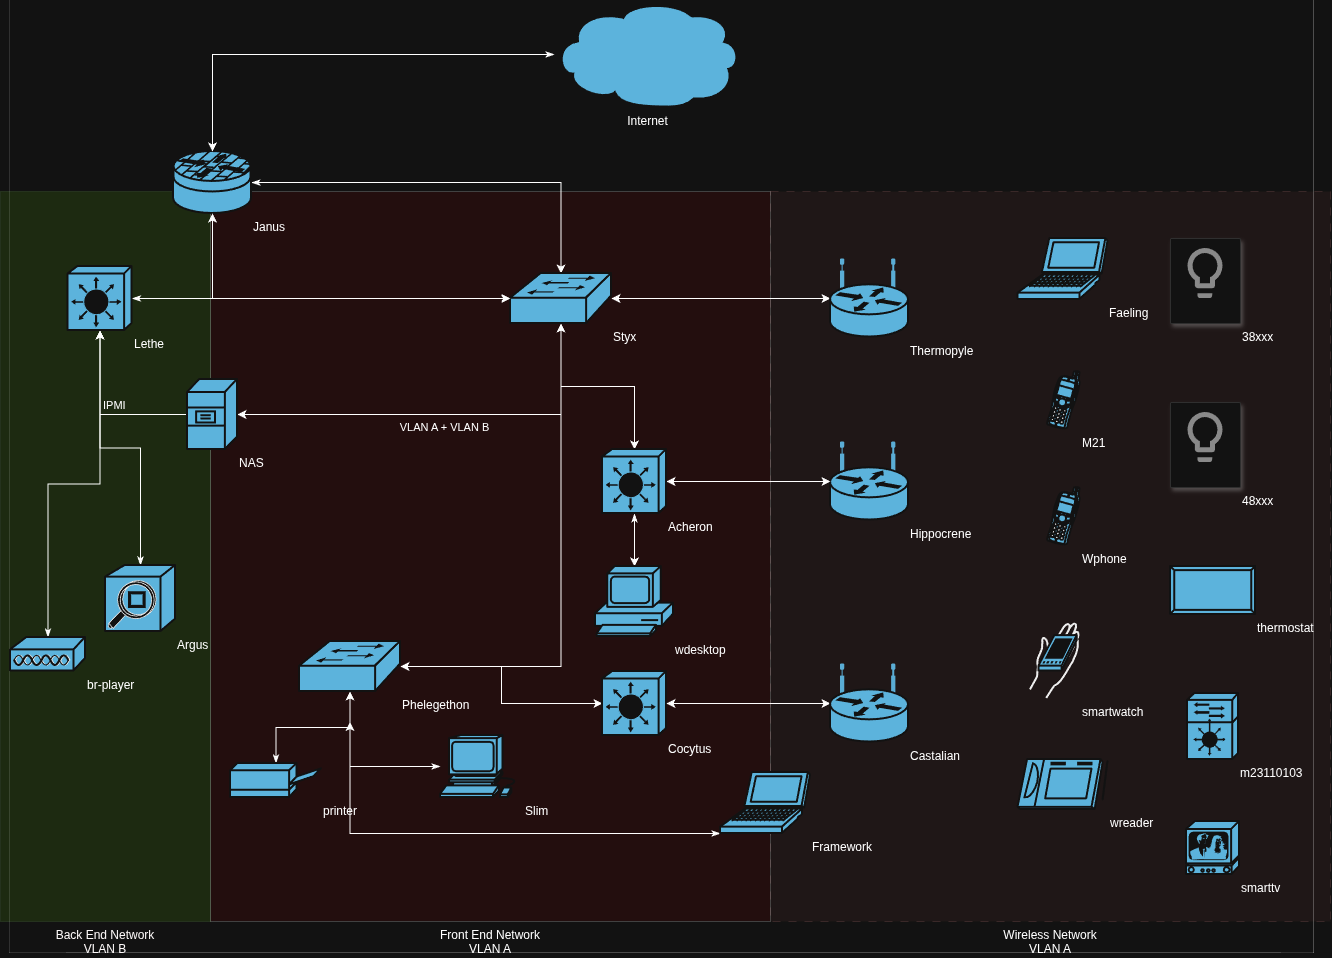

The diagram above was exported from draw.io. Its source (the exported page's mxGraphModel, read from the mxfile embedded in the PNG):
<mxGraphModel dx="1604" dy="2104" grid="1" gridSize="10" guides="1" tooltips="1" connect="1" arrows="1" fold="1" page="1" pageScale="1" pageWidth="850" pageHeight="1100" math="0" shadow="0">
  <root>
    <mxCell id="0" />
    <mxCell id="1" parent="0" />
    <mxCell id="T46QEq3aDqxKoIlW775z-20" parent="1" style="whiteSpace=wrap;html=1;opacity=20;opacityGroup=1;fillColor=#60a917;strokeColor=#2D7600;fontColor=light-dark(#ffffff, #fcf8f8);labelPosition=center;verticalLabelPosition=bottom;align=center;verticalAlign=top;labelPerimeter=1;" value="Back End Network&lt;div&gt;VLAN B&lt;/div&gt;" vertex="1">
      <mxGeometry height="730" width="210" x="30" y="190" as="geometry" />
    </mxCell>
    <mxCell id="T46QEq3aDqxKoIlW775z-19" parent="1" style="whiteSpace=wrap;html=1;fillStyle=auto;opacity=20;opacityGroup=1;dashed=1;dashPattern=8 8;labelPosition=center;verticalLabelPosition=bottom;align=center;verticalAlign=top;labelPerimeter=1;fillColor=#f8cecc;strokeColor=#b85450;" value="Wireless Network&lt;div&gt;VLAN A&lt;/div&gt;" vertex="1">
      <mxGeometry height="730" width="560" x="800" y="190" as="geometry" />
    </mxCell>
    <mxCell id="TClFf4nkwnMpD8czgi0z-15" parent="1" style="whiteSpace=wrap;html=1;opacity=20;opacityGroup=1;fillColor=light-dark(#FFFFFF,#660000);labelPosition=center;verticalLabelPosition=bottom;align=center;verticalAlign=top;labelPerimeter=1;" value="Front End Network&lt;div&gt;VLAN A&lt;/div&gt;" vertex="1">
      <mxGeometry height="730" width="560" x="240" y="190" as="geometry" />
    </mxCell>
    <mxCell id="T46QEq3aDqxKoIlW775z-18" edge="1" parent="1" source="z7g-SIEoC9hLrQi1XYvy-2" style="edgeStyle=orthogonalEdgeStyle;rounded=0;orthogonalLoop=1;jettySize=auto;html=1;defaultLabelBackgroundColor=page;startArrow=classicThin;startFill=1;" target="z7g-SIEoC9hLrQi1XYvy-9">
      <mxGeometry relative="1" as="geometry" />
    </mxCell>
    <mxCell id="z7g-SIEoC9hLrQi1XYvy-2" parent="1" style="strokeColor=#ffffff;sketch=0;html=1;pointerEvents=1;dashed=0;fillColor=#036897;strokeWidth=2;verticalLabelPosition=bottom;verticalAlign=top;align=left;outlineConnect=0;shape=mxgraph.cisco.security.router_firewall;labelPosition=right;" value="Janus&lt;div&gt;&lt;br&gt;&lt;/div&gt;" vertex="1">
      <mxGeometry height="62" width="78" x="203" y="150" as="geometry" />
    </mxCell>
    <mxCell id="z7g-SIEoC9hLrQi1XYvy-3" parent="1" style="strokeColor=#ffffff;sketch=0;html=1;pointerEvents=1;dashed=0;fillColor=#036897;strokeWidth=2;verticalLabelPosition=bottom;verticalAlign=top;align=center;outlineConnect=0;shape=mxgraph.cisco.storage.cloud;labelPerimeter=1;" value="Internet" vertex="1">
      <mxGeometry height="106" width="186" x="584" as="geometry" />
    </mxCell>
    <mxCell id="z7g-SIEoC9hLrQi1XYvy-5" edge="1" parent="1" source="z7g-SIEoC9hLrQi1XYvy-3" style="edgeStyle=orthogonalEdgeStyle;rounded=0;orthogonalLoop=1;jettySize=auto;html=1;entryX=0.5;entryY=0;entryDx=0;entryDy=0;entryPerimeter=0;defaultLabelBackgroundColor=page;startArrow=classicThin;startFill=1;" target="z7g-SIEoC9hLrQi1XYvy-2">
      <mxGeometry relative="1" as="geometry" />
    </mxCell>
    <mxCell id="T46QEq3aDqxKoIlW775z-10" edge="1" parent="1" source="z7g-SIEoC9hLrQi1XYvy-6" style="edgeStyle=orthogonalEdgeStyle;rounded=0;orthogonalLoop=1;jettySize=auto;html=1;defaultLabelBackgroundColor=page;startArrow=classicThin;startFill=1;" target="z7g-SIEoC9hLrQi1XYvy-9">
      <mxGeometry relative="1" as="geometry" />
    </mxCell>
    <mxCell id="z7g-SIEoC9hLrQi1XYvy-6" parent="1" style="strokeColor=#ffffff;sketch=0;html=1;pointerEvents=1;dashed=0;fillColor=#036897;strokeWidth=2;verticalLabelPosition=bottom;verticalAlign=top;align=left;outlineConnect=0;shape=mxgraph.cisco.switches.layer_3_switch;labelPosition=right;" value="Lethe" vertex="1">
      <mxGeometry height="64" width="64" x="97.5" y="265" as="geometry" />
    </mxCell>
    <mxCell id="TClFf4nkwnMpD8czgi0z-11" edge="1" parent="1" source="z7g-SIEoC9hLrQi1XYvy-8" style="edgeStyle=orthogonalEdgeStyle;rounded=0;orthogonalLoop=1;jettySize=auto;html=1;defaultLabelBackgroundColor=page;startArrow=classic;startFill=1;" target="z7g-SIEoC9hLrQi1XYvy-9">
      <mxGeometry relative="1" x="0.003" as="geometry" />
    </mxCell>
    <mxCell id="z7g-SIEoC9hLrQi1XYvy-8" parent="1" style="strokeColor=#ffffff;sketch=0;html=1;pointerEvents=1;dashed=0;fillColor=#036897;strokeWidth=2;verticalLabelPosition=bottom;verticalAlign=top;align=left;outlineConnect=0;shape=mxgraph.cisco.switches.workgroup_switch;labelPosition=right;" value="Phelegethon" vertex="1">
      <mxGeometry height="50" width="101" x="329" y="640" as="geometry" />
    </mxCell>
    <mxCell id="z7g-SIEoC9hLrQi1XYvy-9" parent="1" style="strokeColor=#ffffff;sketch=0;html=1;pointerEvents=1;dashed=0;fillColor=#036897;strokeWidth=2;verticalLabelPosition=bottom;verticalAlign=top;align=left;outlineConnect=0;shape=mxgraph.cisco.switches.workgroup_switch;labelPosition=right;" value="Styx&lt;div&gt;&lt;br&gt;&lt;/div&gt;" vertex="1">
      <mxGeometry height="50" width="101" x="540" y="272" as="geometry" />
    </mxCell>
    <mxCell id="z7g-SIEoC9hLrQi1XYvy-10" edge="1" parent="1" source="z7g-SIEoC9hLrQi1XYvy-9" style="edgeStyle=orthogonalEdgeStyle;rounded=0;orthogonalLoop=1;jettySize=auto;html=1;entryX=0.5;entryY=1;entryDx=0;entryDy=0;entryPerimeter=0;defaultLabelBackgroundColor=page;startArrow=classicThin;startFill=1;" target="z7g-SIEoC9hLrQi1XYvy-2">
      <mxGeometry relative="1" as="geometry" />
    </mxCell>
    <mxCell id="TClFf4nkwnMpD8czgi0z-2" edge="1" parent="1" source="TClFf4nkwnMpD8czgi0z-1" style="edgeStyle=orthogonalEdgeStyle;rounded=0;orthogonalLoop=1;jettySize=auto;html=1;defaultLabelBackgroundColor=page;startArrow=classic;startFill=1;" target="z7g-SIEoC9hLrQi1XYvy-9">
      <mxGeometry relative="1" x="-0.0029" as="geometry" />
    </mxCell>
    <mxCell id="TClFf4nkwnMpD8czgi0z-1" parent="1" style="strokeColor=#ffffff;sketch=0;html=1;pointerEvents=1;dashed=0;fillColor=#036897;strokeWidth=2;verticalLabelPosition=bottom;verticalAlign=top;align=left;outlineConnect=0;shape=mxgraph.cisco.routers.wireless_router;labelPosition=right;" value="Thermopyle" vertex="1">
      <mxGeometry height="77" width="78" x="860" y="258.5" as="geometry" />
    </mxCell>
    <mxCell id="TClFf4nkwnMpD8czgi0z-3" parent="1" style="strokeColor=#ffffff;sketch=0;html=1;pointerEvents=1;dashed=0;fillColor=#036897;strokeWidth=2;verticalLabelPosition=bottom;verticalAlign=top;align=left;outlineConnect=0;shape=mxgraph.cisco.routers.wireless_router;labelPosition=right;" value="Hippocrene" vertex="1">
      <mxGeometry height="77" width="78" x="860" y="441.5" as="geometry" />
    </mxCell>
    <mxCell id="TClFf4nkwnMpD8czgi0z-5" edge="1" parent="1" source="TClFf4nkwnMpD8czgi0z-4" style="edgeStyle=orthogonalEdgeStyle;rounded=0;orthogonalLoop=1;jettySize=auto;html=1;defaultLabelBackgroundColor=page;startArrow=classic;startFill=1;" target="z7g-SIEoC9hLrQi1XYvy-8">
      <mxGeometry relative="1" x="-0.0083" as="geometry" />
    </mxCell>
    <mxCell id="TClFf4nkwnMpD8czgi0z-4" parent="1" style="strokeColor=#ffffff;sketch=0;html=1;pointerEvents=1;dashed=0;fillColor=#036897;strokeWidth=2;verticalLabelPosition=bottom;verticalAlign=top;align=left;outlineConnect=0;shape=mxgraph.cisco.switches.layer_3_switch;labelPosition=right;" value="Cocytus" vertex="1">
      <mxGeometry height="64" width="64" x="632" y="670" as="geometry" />
    </mxCell>
    <mxCell id="TClFf4nkwnMpD8czgi0z-7" edge="1" parent="1" source="TClFf4nkwnMpD8czgi0z-6" style="edgeStyle=orthogonalEdgeStyle;rounded=0;orthogonalLoop=1;jettySize=auto;html=1;defaultLabelBackgroundColor=page;startArrow=classic;startFill=1;" target="TClFf4nkwnMpD8czgi0z-4">
      <mxGeometry relative="1" x="0.004" as="geometry" />
    </mxCell>
    <mxCell id="TClFf4nkwnMpD8czgi0z-6" parent="1" style="strokeColor=#ffffff;sketch=0;html=1;pointerEvents=1;dashed=0;fillColor=#036897;strokeWidth=2;verticalLabelPosition=bottom;verticalAlign=top;align=left;outlineConnect=0;shape=mxgraph.cisco.routers.wireless_router;labelPosition=right;" value="Castalian" vertex="1">
      <mxGeometry height="77" width="78" x="860" y="663.5" as="geometry" />
    </mxCell>
    <mxCell id="TClFf4nkwnMpD8czgi0z-10" edge="1" parent="1" source="TClFf4nkwnMpD8czgi0z-8" style="edgeStyle=orthogonalEdgeStyle;rounded=0;orthogonalLoop=1;jettySize=auto;html=1;defaultLabelBackgroundColor=page;endArrow=classic;endFill=1;startArrow=classic;startFill=1;" target="TClFf4nkwnMpD8czgi0z-3">
      <mxGeometry relative="1" as="geometry" />
    </mxCell>
    <mxCell id="TClFf4nkwnMpD8czgi0z-12" edge="1" parent="1" source="TClFf4nkwnMpD8czgi0z-8" style="edgeStyle=orthogonalEdgeStyle;rounded=0;orthogonalLoop=1;jettySize=auto;html=1;defaultLabelBackgroundColor=page;startArrow=classic;startFill=1;" target="z7g-SIEoC9hLrQi1XYvy-9">
      <mxGeometry relative="1" x="0.002" as="geometry" />
    </mxCell>
    <mxCell id="T46QEq3aDqxKoIlW775z-12" edge="1" parent="1" source="TClFf4nkwnMpD8czgi0z-8" style="edgeStyle=orthogonalEdgeStyle;rounded=0;orthogonalLoop=1;jettySize=auto;html=1;defaultLabelBackgroundColor=page;" target="z7g-SIEoC9hLrQi1XYvy-9">
      <mxGeometry relative="1" as="geometry" />
    </mxCell>
    <mxCell id="OwvKAluAT0RoMxkr0DI7-2" edge="1" parent="1" source="TClFf4nkwnMpD8czgi0z-8" style="edgeStyle=orthogonalEdgeStyle;rounded=0;orthogonalLoop=1;jettySize=auto;html=1;defaultLabelBackgroundColor=page;startArrow=classicThin;startFill=1;" target="TClFf4nkwnMpD8czgi0z-29">
      <mxGeometry relative="1" as="geometry" />
    </mxCell>
    <mxCell id="TClFf4nkwnMpD8czgi0z-8" parent="1" style="strokeColor=#ffffff;sketch=0;html=1;pointerEvents=1;dashed=0;fillColor=#036897;strokeWidth=2;verticalLabelPosition=bottom;verticalAlign=top;align=left;outlineConnect=0;shape=mxgraph.cisco.switches.layer_3_switch;labelPosition=right;" value="Acheron" vertex="1">
      <mxGeometry height="64" width="64" x="632" y="448" as="geometry" />
    </mxCell>
    <mxCell id="TClFf4nkwnMpD8czgi0z-22" edge="1" parent="1" source="TClFf4nkwnMpD8czgi0z-13" style="edgeStyle=orthogonalEdgeStyle;rounded=0;orthogonalLoop=1;jettySize=auto;html=1;defaultLabelBackgroundColor=page;labelPosition=right;verticalLabelPosition=top;align=left;verticalAlign=bottom;" target="z7g-SIEoC9hLrQi1XYvy-6" value="IPMI">
      <mxGeometry relative="1" as="geometry" />
    </mxCell>
    <mxCell id="TClFf4nkwnMpD8czgi0z-26" edge="1" parent="1" source="TClFf4nkwnMpD8czgi0z-13" style="edgeStyle=orthogonalEdgeStyle;rounded=0;orthogonalLoop=1;jettySize=auto;html=1;defaultLabelBackgroundColor=page;startArrow=classic;startFill=1;" target="z7g-SIEoC9hLrQi1XYvy-9">
      <mxGeometry relative="1" x="0.0016" as="geometry" />
    </mxCell>
    <mxCell id="OwvKAluAT0RoMxkr0DI7-3" edge="1" parent="1" source="TClFf4nkwnMpD8czgi0z-13" style="edgeStyle=orthogonalEdgeStyle;rounded=0;orthogonalLoop=1;jettySize=auto;html=1;defaultLabelBackgroundColor=page;labelPosition=center;verticalLabelPosition=bottom;align=center;verticalAlign=top;" target="z7g-SIEoC9hLrQi1XYvy-9" value="VLAN A + VLAN B">
      <mxGeometry relative="1" as="geometry" />
    </mxCell>
    <mxCell id="TClFf4nkwnMpD8czgi0z-13" parent="1" style="strokeColor=#ffffff;sketch=0;html=1;pointerEvents=1;dashed=0;fillColor=#036897;strokeWidth=2;verticalLabelPosition=bottom;verticalAlign=top;align=left;outlineConnect=0;shape=mxgraph.cisco.servers.file_server;labelPosition=right;" value="NAS" vertex="1">
      <mxGeometry height="70" width="50" x="217" y="378" as="geometry" />
    </mxCell>
    <mxCell id="OwvKAluAT0RoMxkr0DI7-1" edge="1" parent="1" source="TClFf4nkwnMpD8czgi0z-17" style="edgeStyle=orthogonalEdgeStyle;rounded=0;orthogonalLoop=1;jettySize=auto;html=1;defaultLabelBackgroundColor=page;startArrow=classicThin;startFill=1;" target="z7g-SIEoC9hLrQi1XYvy-6">
      <mxGeometry relative="1" as="geometry" />
    </mxCell>
    <mxCell id="TClFf4nkwnMpD8czgi0z-17" parent="1" style="sketch=0;html=1;pointerEvents=1;dashed=0;fillColor=#036897;strokeColor=#ffffff;strokeWidth=2;verticalLabelPosition=bottom;verticalAlign=top;align=left;outlineConnect=0;shape=mxgraph.cisco.misc.network_management;labelPosition=right;" value="Argus" vertex="1">
      <mxGeometry height="66" width="70" x="135" y="564" as="geometry" />
    </mxCell>
    <mxCell id="T46QEq3aDqxKoIlW775z-16" edge="1" parent="1" source="TClFf4nkwnMpD8czgi0z-19" style="edgeStyle=orthogonalEdgeStyle;rounded=0;orthogonalLoop=1;jettySize=auto;html=1;defaultLabelBackgroundColor=page;startArrow=classicThin;startFill=1;" target="z7g-SIEoC9hLrQi1XYvy-8">
      <mxGeometry relative="1" as="geometry" />
    </mxCell>
    <mxCell id="TClFf4nkwnMpD8czgi0z-19" parent="1" style="sketch=0;html=1;pointerEvents=1;dashed=0;fillColor=#036897;strokeColor=#ffffff;strokeWidth=2;verticalLabelPosition=bottom;verticalAlign=top;align=left;outlineConnect=0;shape=mxgraph.cisco.computers_and_peripherals.workstation;labelPosition=right;" value="Slim" vertex="1">
      <mxGeometry height="62" width="83" x="470" y="734" as="geometry" />
    </mxCell>
    <mxCell id="TClFf4nkwnMpD8czgi0z-27" parent="1" style="sketch=0;html=1;pointerEvents=1;dashed=0;fillColor=#036897;strokeColor=#ffffff;strokeWidth=2;verticalLabelPosition=bottom;verticalAlign=top;align=left;outlineConnect=0;shape=mxgraph.cisco.computers_and_peripherals.laptop;labelPosition=right;" value="Faeling" vertex="1">
      <mxGeometry height="61" width="90" x="1047.5" y="237" as="geometry" />
    </mxCell>
    <mxCell id="TClFf4nkwnMpD8czgi0z-28" parent="1" style="sketch=0;html=1;pointerEvents=1;dashed=0;fillColor=#036897;strokeColor=#ffffff;strokeWidth=2;verticalLabelPosition=bottom;verticalAlign=top;align=left;outlineConnect=0;shape=mxgraph.cisco.modems_and_phones.cell_phone;labelPosition=right;" value="M21" vertex="1">
      <mxGeometry height="57.99999999999999" width="34" x="1076" y="370" as="geometry" />
    </mxCell>
    <mxCell id="TClFf4nkwnMpD8czgi0z-29" parent="1" style="sketch=0;html=1;pointerEvents=1;dashed=0;fillColor=#036897;strokeColor=#ffffff;strokeWidth=2;verticalLabelPosition=bottom;verticalAlign=top;align=left;outlineConnect=0;shape=mxgraph.cisco.computers_and_peripherals.pc;labelPosition=right;" value="wdesktop" vertex="1">
      <mxGeometry height="70" width="78" x="625" y="565" as="geometry" />
    </mxCell>
    <mxCell id="TClFf4nkwnMpD8czgi0z-30" parent="1" style="sketch=0;html=1;pointerEvents=1;dashed=0;fillColor=#036897;strokeColor=#ffffff;strokeWidth=2;verticalLabelPosition=bottom;verticalAlign=top;align=left;outlineConnect=0;shape=mxgraph.cisco.modems_and_phones.cell_phone;labelPosition=right;" value="Wphone" vertex="1">
      <mxGeometry height="57.99999999999999" width="34" x="1076" y="486" as="geometry" />
    </mxCell>
    <mxCell id="T46QEq3aDqxKoIlW775z-15" edge="1" parent="1" style="edgeStyle=orthogonalEdgeStyle;rounded=0;orthogonalLoop=1;jettySize=auto;html=1;defaultLabelBackgroundColor=page;startArrow=classicThin;startFill=1;">
      <mxGeometry relative="1" as="geometry">
        <mxPoint x="750" y="832" as="sourcePoint" />
        <mxPoint x="379.5" y="720.5000000000005" as="targetPoint" />
      </mxGeometry>
    </mxCell>
    <mxCell id="TClFf4nkwnMpD8czgi0z-31" parent="1" style="sketch=0;html=1;pointerEvents=1;dashed=0;fillColor=#036897;strokeColor=#ffffff;strokeWidth=2;verticalLabelPosition=bottom;verticalAlign=top;align=left;outlineConnect=0;shape=mxgraph.cisco.computers_and_peripherals.laptop;labelPosition=right;" value="Framework" vertex="1">
      <mxGeometry height="61" width="90" x="750" y="771" as="geometry" />
    </mxCell>
    <mxCell id="TClFf4nkwnMpD8czgi0z-32" parent="1" style="sketch=0;html=1;pointerEvents=1;dashed=0;fillColor=#036897;strokeColor=#ffffff;strokeWidth=2;verticalLabelPosition=bottom;verticalAlign=top;align=left;outlineConnect=0;shape=mxgraph.cisco.misc.pda;labelPosition=right;" value="smartwatch" vertex="1">
      <mxGeometry height="77" width="50" x="1060" y="620" as="geometry" />
    </mxCell>
    <mxCell id="TClFf4nkwnMpD8czgi0z-33" parent="1" style="sketch=0;html=1;pointerEvents=1;dashed=0;fillColor=#036897;strokeColor=#ffffff;strokeWidth=2;verticalLabelPosition=bottom;verticalAlign=top;align=left;outlineConnect=0;shape=mxgraph.cisco.computers_and_peripherals.tablet;labelPosition=right;" value="wreader" vertex="1">
      <mxGeometry height="50" width="91" x="1047.5" y="758" as="geometry" />
    </mxCell>
    <mxCell id="TClFf4nkwnMpD8czgi0z-34" parent="1" style="sketch=0;html=1;pointerEvents=1;dashed=0;fillColor=#036897;strokeColor=#ffffff;strokeWidth=2;verticalLabelPosition=bottom;verticalAlign=top;align=left;outlineConnect=0;shape=mxgraph.cisco.misc.tv;labelPosition=right;" value="smarttv" vertex="1">
      <mxGeometry height="53" width="53" x="1216" y="820" as="geometry" />
    </mxCell>
    <mxCell id="T46QEq3aDqxKoIlW775z-17" edge="1" parent="1" source="T46QEq3aDqxKoIlW775z-1" style="edgeStyle=orthogonalEdgeStyle;rounded=0;orthogonalLoop=1;jettySize=auto;html=1;defaultLabelBackgroundColor=page;startArrow=classicThin;startFill=1;" target="z7g-SIEoC9hLrQi1XYvy-8">
      <mxGeometry relative="1" as="geometry" />
    </mxCell>
    <mxCell id="T46QEq3aDqxKoIlW775z-1" parent="1" style="sketch=0;html=1;pointerEvents=1;dashed=0;fillColor=#036897;strokeColor=#ffffff;strokeWidth=2;verticalLabelPosition=bottom;verticalAlign=top;align=left;outlineConnect=0;shape=mxgraph.cisco.computers_and_peripherals.printer;labelPosition=right;" value="printer" vertex="1">
      <mxGeometry height="34" width="91" x="260" y="762" as="geometry" />
    </mxCell>
    <mxCell id="T46QEq3aDqxKoIlW775z-4" parent="1" style="fillColor=#ffffff;strokeColor=#dddddd;shadow=1;strokeWidth=1;rounded=1;absoluteArcSize=1;arcSize=2;labelPosition=right;verticalLabelPosition=bottom;align=left;verticalAlign=top;spacingLeft=0;fontColor=light-dark(#999999,#FFFFFF);fontSize=12;whiteSpace=wrap;spacingBottom=2;html=1;" value="38xxx" vertex="1">
      <mxGeometry height="85" width="70" x="1200" y="237" as="geometry" />
    </mxCell>
    <mxCell id="T46QEq3aDqxKoIlW775z-5" parent="T46QEq3aDqxKoIlW775z-4" style="sketch=0;dashed=0;connectable=0;html=1;fillColor=#757575;strokeColor=none;shape=mxgraph.gcp2.lightbulb;part=1;labelPosition=right;verticalLabelPosition=bottom;align=left;verticalAlign=top;" value="" vertex="1">
      <mxGeometry height="50" relative="1" width="35" x="0.5" as="geometry">
        <mxPoint x="-17.5" y="10" as="offset" />
      </mxGeometry>
    </mxCell>
    <mxCell id="T46QEq3aDqxKoIlW775z-6" parent="1" style="fillColor=#ffffff;strokeColor=#dddddd;shadow=1;strokeWidth=1;rounded=1;absoluteArcSize=1;arcSize=2;labelPosition=right;verticalLabelPosition=bottom;align=left;verticalAlign=top;spacingLeft=0;fontColor=light-dark(#999999,#FFFFFF);fontSize=12;whiteSpace=wrap;spacingBottom=2;html=1;" value="48xxx" vertex="1">
      <mxGeometry height="85" width="70" x="1200" y="401" as="geometry" />
    </mxCell>
    <mxCell id="T46QEq3aDqxKoIlW775z-7" parent="T46QEq3aDqxKoIlW775z-6" style="sketch=0;dashed=0;connectable=0;html=1;fillColor=#757575;strokeColor=none;shape=mxgraph.gcp2.lightbulb;part=1;" value="" vertex="1">
      <mxGeometry height="50" relative="1" width="35" x="0.5" as="geometry">
        <mxPoint x="-17.5" y="10" as="offset" />
      </mxGeometry>
    </mxCell>
    <mxCell id="T46QEq3aDqxKoIlW775z-8" parent="1" style="sketch=0;html=1;pointerEvents=1;dashed=0;fillColor=#036897;strokeColor=#ffffff;strokeWidth=2;verticalLabelPosition=bottom;verticalAlign=top;align=left;outlineConnect=0;shape=mxgraph.cisco.controllers_and_modules.service_module;labelPosition=right;" value="m23110103" vertex="1">
      <mxGeometry height="66" width="51" x="1217" y="692" as="geometry" />
    </mxCell>
    <mxCell id="T46QEq3aDqxKoIlW775z-9" parent="1" style="sketch=0;html=1;pointerEvents=1;dashed=0;fillColor=#036897;strokeColor=#ffffff;strokeWidth=2;verticalLabelPosition=bottom;verticalAlign=top;align=left;outlineConnect=0;shape=mxgraph.cisco.misc.pad_2;labelPosition=right;" value="thermostat" vertex="1">
      <mxGeometry height="48" width="85" x="1200" y="565" as="geometry" />
    </mxCell>
    <mxCell id="OwvKAluAT0RoMxkr0DI7-6" edge="1" parent="1" source="OwvKAluAT0RoMxkr0DI7-5" style="edgeStyle=orthogonalEdgeStyle;rounded=0;orthogonalLoop=1;jettySize=auto;html=1;defaultLabelBackgroundColor=page;startArrow=classicThin;startFill=1;" target="z7g-SIEoC9hLrQi1XYvy-6">
      <mxGeometry relative="1" as="geometry" />
    </mxCell>
    <mxCell id="OwvKAluAT0RoMxkr0DI7-5" parent="1" style="sketch=0;html=1;pointerEvents=1;dashed=0;fillColor=#036897;strokeColor=#ffffff;strokeWidth=2;verticalLabelPosition=bottom;verticalAlign=top;align=left;outlineConnect=0;shape=mxgraph.cisco.misc.access_point;labelPosition=right;" value="br-player" vertex="1">
      <mxGeometry height="34" width="75" x="40" y="636" as="geometry" />
    </mxCell>
  </root>
</mxGraphModel>